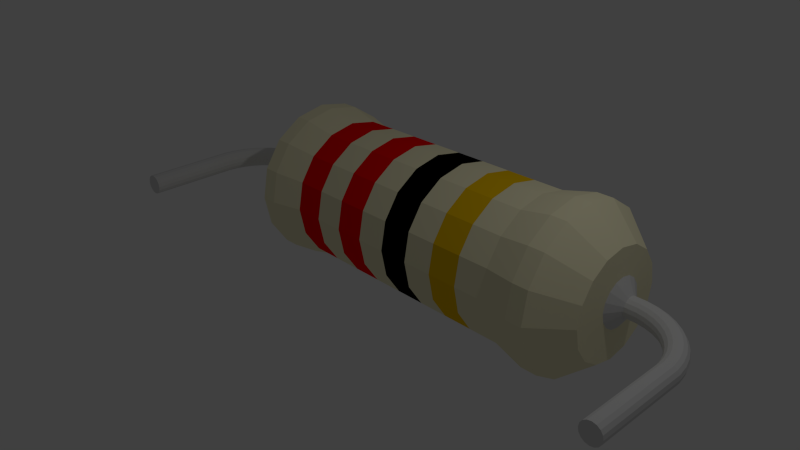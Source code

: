 # Source: 22R_5W_15x5_5mm.blend  (saved by Blender 2.73.0; exported with 4.5.12 LTS)
import bpy
from mathutils import Matrix  # noqa: F401  (used for matrix-valued properties, if any)

bpy.ops.wm.read_factory_settings(use_empty=True)
scene = bpy.context.scene
scene.name = 'Scene'

# ---- collections
col_collection_1 = bpy.data.collections.new('Collection 1'); scene.collection.children.link(col_collection_1)

# ---- materials (node trees are filled in below, after node groups)
mat_shape_006 = bpy.data.materials.new('Shape.006')
mat_shape_006.alpha_threshold = 0.0
mat_shape_006.use_transparent_shadow = False
mat_shape_006.diffuse_color = (0.7, 0.7, 0.7, 1.0)
mat_shape_006.roughness = 0.5
mat_shape_005 = bpy.data.materials.new('Shape.005')
mat_shape_005.alpha_threshold = 0.0
mat_shape_005.use_transparent_shadow = False
mat_shape_005.diffuse_color = (1.0, 0.0, 0.0, 1.0)
mat_shape_005.roughness = 0.5
mat_shape_004 = bpy.data.materials.new('Shape.004')
mat_shape_004.alpha_threshold = 0.0
mat_shape_004.use_transparent_shadow = False
mat_shape_004.diffuse_color = (0.0, 0.0, 0.0, 1.0)
mat_shape_004.roughness = 0.5
mat_shape_003 = bpy.data.materials.new('Shape.003')
mat_shape_003.alpha_threshold = 0.0
mat_shape_003.use_transparent_shadow = False
mat_shape_003.diffuse_color = (0.9333, 0.5667, 0.0, 1.0)
mat_shape_003.roughness = 0.5
mat_shape_002 = bpy.data.materials.new('Shape.002')
mat_shape_002.alpha_threshold = 0.0
mat_shape_002.use_transparent_shadow = False
mat_shape_002.diffuse_color = (1.0, 0.0, 0.0, 1.0)
mat_shape_002.roughness = 0.5
mat_shape_001 = bpy.data.materials.new('Shape.001')
mat_shape_001.alpha_threshold = 0.0
mat_shape_001.use_transparent_shadow = False
mat_shape_001.diffuse_color = (0.9201, 0.8667, 0.5867, 1.0)
mat_shape_001.roughness = 0.5
mat_shape = bpy.data.materials.new('Shape')
mat_shape.alpha_threshold = 0.0
mat_shape.use_transparent_shadow = False
mat_shape.diffuse_color = (0.7, 0.7, 0.7, 1.0)
mat_shape.roughness = 0.5

# ---- material node trees

# ---- world
world_world = bpy.data.worlds.new('World'); scene.world = world_world
world_world.color = (0.05088, 0.05088, 0.05088)
world_world.use_sun_shadow = False
world_world.sun_shadow_jitter_overblur = 0.0
world_world.cycles.sampling_method = 'MANUAL'
world_world.cycles.sample_map_resolution = 256

# ---- cameras
cam_camera = bpy.data.cameras.new('Camera')
cam_camera.clip_end = 100.0
cam_camera.lens = 35.0
cam_camera.sensor_width = 32.0
cam_camera.sensor_height = 18.0
cam_camera.ortho_scale = 7.314
cam_camera.dof.focus_distance = 0.0
cam_camera.dof.aperture_fstop = 128.0

# ---- lights
light_lamp = bpy.data.lights.new('Lamp', 'POINT')
light_lamp.transmission_factor = 0.0
light_lamp.cutoff_distance = 30.0
light_lamp.energy = 100.0
light_lamp.shadow_buffer_clip_start = 1.001
light_lamp.shadow_soft_size = 0.1
light_lamp.shadow_maximum_resolution = 0.006
light_lamp.use_absolute_resolution = True
light_lamp.cycles.use_multiple_importance_sampling = False

# ---- meshes
me_shapeindexedfaceset = bpy.data.meshes.new('ShapeIndexedFaceSet')
me_shapeindexedfaceset.from_pydata([(0.0, 0.0, 0.0), (-3.868, 1.017e-16, 0.3873), (-3.879, -0.05472, 0.389), (-3.909, -0.1011, 0.3938), (-3.955, -0.1321, 0.4011), (-4.009, -0.143, 0.4096), (-4.063, -0.1321, 0.4182), (-4.109, -0.1011, 0.4254), (-4.14, -0.05472, 0.4303), (-4.15, 8.422e-17, 0.432), (-4.14, 0.05472, 0.4303), (-4.109, 0.1011, 0.4254), (-4.063, 0.1321, 0.4182), (-4.009, 0.143, 0.4096), (-3.955, 0.1321, 0.4011), (-3.909, 0.1011, 0.3938), (-3.879, 0.05472, 0.389), (-3.866, 8.422e-17, -0.8983), (-3.877, -0.05472, -0.8983), (-3.908, -0.1011, -0.8983), (-3.954, -0.1321, -0.8983), (-4.009, -0.143, -0.8983), (-4.064, -0.1321, -0.8983), (-4.11, -0.1011, -0.8983), (-4.141, -0.05472, -0.8983), (-4.152, 6.671e-17, -0.8983), (-4.141, 0.05472, -0.8983), (-4.11, 0.1011, -0.8983), (-4.064, 0.1321, -0.8983), (-4.009, 0.143, -0.8983), (-3.954, 0.1321, -0.8983), (-3.908, 0.1011, -0.8983), (-3.877, 0.05472, -0.8983), (-3.861, -0.05472, 0.51), (-3.851, 1.827e-16, 0.5067), (-3.861, 0.05472, 0.51), (-3.891, 0.1011, 0.5196), (-3.935, 0.1321, 0.5339), (-3.987, 0.143, 0.5509), (-4.039, 0.1321, 0.5678), (-4.083, 0.1011, 0.5821), (-4.112, 0.05472, 0.5917), (-4.123, 1.652e-16, 0.595), (-4.112, -0.05472, 0.5917), (-4.083, -0.1011, 0.5821), (-4.039, -0.1321, 0.5678), (-3.987, -0.143, 0.5509), (-3.935, -0.1321, 0.5339), (-3.891, -0.1011, 0.5196), (-3.825, -0.05472, 0.6269), (-3.815, 1.746e-16, 0.6219), (-3.825, 0.05472, 0.6269), (-3.852, 0.1011, 0.6409), (-3.894, 0.1321, 0.662), (-3.942, 0.143, 0.6868), (-3.991, 0.1321, 0.7117), (-4.033, 0.1011, 0.7327), (-4.06, 0.05472, 0.7468), (-4.07, 1.571e-16, 0.7518), (-4.06, -0.05472, 0.7468), (-4.033, -0.1011, 0.7327), (-3.991, -0.1321, 0.7117), (-3.942, -0.143, 0.6868), (-3.894, -0.1321, 0.662), (-3.852, -0.1011, 0.6409), (-3.771, -0.05472, 0.7366), (-3.762, 2.233e-16, 0.7302), (-3.771, 0.05472, 0.7366), (-3.796, 0.1011, 0.7548), (-3.833, 0.1321, 0.7821), (-3.878, 0.143, 0.8142), (-3.922, 0.1321, 0.8464), (-3.959, 0.1011, 0.8737), (-3.984, 0.05472, 0.8919), (-3.993, 2.057e-16, 0.8983), (-3.984, -0.05472, 0.8919), (-3.959, -0.1011, 0.8737), (-3.922, -0.1321, 0.8464), (-3.878, -0.143, 0.8142), (-3.833, -0.1321, 0.7821), (-3.796, -0.1011, 0.7548), (-3.7, -0.05472, 0.8365), (-3.692, 3.043e-16, 0.8288), (-3.7, 0.05472, 0.8365), (-3.722, 0.1011, 0.8584), (-3.755, 0.1321, 0.8912), (-3.794, 0.143, 0.9299), (-3.832, 0.1321, 0.9686), (-3.865, 0.1011, 1.001), (-3.887, 0.05472, 1.023), (-3.895, 2.868e-16, 1.031), (-3.887, -0.05472, 1.023), (-3.865, -0.1011, 1.001), (-3.832, -0.1321, 0.9686), (-3.794, -0.143, 0.9299), (-3.755, -0.1321, 0.8912), (-3.722, -0.1011, 0.8584), (-3.615, -0.05472, 0.9242), (-3.608, 4.015e-16, 0.9153), (-3.615, 0.05472, 0.9242), (-3.633, 0.1011, 0.9492), (-3.66, 0.1321, 0.9868), (-3.692, 0.143, 1.031), (-3.725, 0.1321, 1.075), (-3.752, 0.1011, 1.113), (-3.77, 0.05472, 1.138), (-3.776, 3.84e-16, 1.147), (-3.77, -0.05472, 1.138), (-3.752, -0.1011, 1.113), (-3.725, -0.1321, 1.075), (-3.692, -0.143, 1.031), (-3.66, -0.1321, 0.9868), (-3.633, -0.1011, 0.9492), (-3.517, -0.05472, 0.9974), (-3.512, 2.233e-16, 0.9877), (-3.517, 0.05472, 0.9974), (-3.531, 0.1011, 1.025), (-3.552, 0.1321, 1.066), (-3.577, 0.143, 1.115), (-3.602, 0.1321, 1.164), (-3.623, 0.1011, 1.205), (-3.637, 0.05472, 1.233), (-3.642, 2.057e-16, 1.242), (-3.637, -0.05472, 1.233), (-3.623, -0.1011, 1.205), (-3.602, -0.1321, 1.164), (-3.577, -0.143, 1.115), (-3.552, -0.1321, 1.066), (-3.531, -0.1011, 1.025), (-3.409, -0.05472, 1.054), (-3.405, 3.367e-16, 1.044), (-3.409, 0.05472, 1.054), (-3.418, 0.1011, 1.084), (-3.432, 0.1321, 1.128), (-3.449, 0.143, 1.18), (-3.466, 0.1321, 1.232), (-3.481, 0.1011, 1.276), (-3.49, 0.05472, 1.306), (-3.494, 3.192e-16, 1.316), (-3.49, -0.05472, 1.306), (-3.481, -0.1011, 1.276), (-3.466, -0.1321, 1.232), (-3.449, -0.143, 1.18), (-3.432, -0.1321, 1.128), (-3.418, -0.1011, 1.084), (-3.293, -0.05472, 1.094), (-3.291, 7.418e-16, 1.083), (-3.293, 0.05472, 1.094), (-3.298, 0.1011, 1.124), (-3.305, 0.1321, 1.17), (-3.313, 0.143, 1.224), (-3.322, 0.1321, 1.278), (-3.329, 0.1011, 1.324), (-3.334, 0.05472, 1.355), (-3.336, 7.243e-16, 1.365), (-3.334, -0.05472, 1.355), (-3.329, -0.1011, 1.324), (-3.322, -0.1321, 1.278), (-3.313, -0.143, 1.224), (-3.305, -0.1321, 1.17), (-3.298, -0.1011, 1.124), (-3.172, -0.05472, 1.114), (-3.172, 4.663e-16, 1.104), (-3.172, 0.05472, 1.114), (-3.172, 0.1011, 1.145), (-3.172, 0.1321, 1.192), (-3.172, 0.143, 1.247), (-3.172, 0.1321, 1.301), (-3.172, 0.1011, 1.348), (-3.172, 0.05472, 1.379), (-3.172, 4.488e-16, 1.39), (-3.172, -0.05472, 1.379), (-3.172, -0.1011, 1.348), (-3.172, -0.1321, 1.301), (-3.172, -0.143, 1.247), (-3.172, -0.1321, 1.192), (-3.172, -0.1011, 1.145), (-3.016, -0.05472, 1.114), (-3.016, -1.348e-15, 1.104), (-3.016, 0.05472, 1.114), (-3.016, 0.1011, 1.145), (-3.016, 0.1321, 1.192), (-3.016, 0.143, 1.247), (-3.016, 0.1321, 1.301), (-3.016, 0.1011, 1.348), (-3.016, 0.05472, 1.379), (-3.016, -1.365e-15, 1.39), (-3.016, -0.05472, 1.379), (-3.016, -0.1011, 1.348), (-3.016, -0.1321, 1.301), (-3.016, -0.143, 1.247), (-3.016, -0.1321, 1.192), (-3.016, -0.1011, 1.145), (-2.874, -0.1368, 0.9163), (-2.874, -1.367e-15, 0.8891), (-2.874, 0.1368, 0.9163), (-2.874, 0.2528, 0.9938), (-2.874, 0.3303, 1.11), (-2.874, 0.3575, 1.247), (-2.874, 0.3303, 1.383), (-2.874, 0.2528, 1.499), (-2.874, 0.1368, 1.577), (-2.874, -1.41e-15, 1.604), (-2.874, -0.1368, 1.577), (-2.874, -0.2528, 1.499), (-2.874, -0.3303, 1.383), (-2.874, -0.3575, 1.247), (-2.874, -0.3303, 1.11), (-2.874, -0.2528, 0.9938), (-3.005, -0.05472, 1.114), (-3.005, -1.348e-15, 1.104), (-3.005, 0.05472, 1.114), (-3.005, 0.1011, 1.145), (-3.005, 0.1321, 1.192), (-3.005, 0.143, 1.247), (-3.005, 0.1321, 1.301), (-3.005, 0.1011, 1.348), (-3.005, 0.05472, 1.379), (-3.005, -1.365e-15, 1.39), (-3.005, -0.05472, 1.379), (-3.005, -0.1011, 1.348), (-3.005, -0.1321, 1.301), (-3.005, -0.143, 1.247), (-3.005, -0.1321, 1.192), (-3.005, -0.1011, 1.145), (-3.101, -0.05472, 1.114), (-3.101, -1.348e-15, 1.104), (-3.101, 0.05472, 1.114), (-3.101, 0.1011, 1.145), (-3.101, 0.1321, 1.192), (-3.101, 0.143, 1.247), (-3.101, 0.1321, 1.301), (-3.101, 0.1011, 1.348), (-3.101, 0.05472, 1.379), (-3.101, -1.365e-15, 1.39), (-3.101, -0.05472, 1.379), (-3.101, -0.1011, 1.348), (-3.101, -0.1321, 1.301), (-3.101, -0.143, 1.247), (-3.101, -0.1321, 1.192), (-3.101, -0.1011, 1.145)], [], [(1, 2, 18, 17), (1, 16, 35, 34), (1, 17, 32, 16), (1, 34, 33, 2), (2, 3, 19, 18), (2, 33, 48, 3), (3, 4, 20, 19), (3, 48, 47, 4), (4, 5, 21, 20), (4, 47, 46, 5), (5, 6, 22, 21), (5, 46, 45, 6), (6, 7, 23, 22), (6, 45, 44, 7), (7, 8, 24, 23), (7, 44, 43, 8), (8, 9, 25, 24), (8, 43, 42, 9), (9, 10, 26, 25), (9, 42, 41, 10), (10, 11, 27, 26), (10, 41, 40, 11), (11, 12, 28, 27), (11, 40, 39, 12), (12, 13, 29, 28), (12, 39, 38, 13), (13, 14, 30, 29), (13, 38, 37, 14), (14, 15, 31, 30), (14, 37, 36, 15), (15, 16, 32, 31), (15, 36, 35, 16), (17, 18, 19), (17, 19, 20), (17, 20, 21), (17, 21, 22), (17, 22, 23), (17, 23, 24), (17, 24, 25), (17, 25, 26), (17, 26, 27), (17, 27, 28), (17, 28, 29), (17, 29, 30), (17, 30, 31), (17, 31, 32), (33, 34, 50, 49), (33, 49, 64, 48), (34, 35, 51, 50), (35, 36, 52, 51), (36, 37, 53, 52), (37, 38, 54, 53), (38, 39, 55, 54), (39, 40, 56, 55), (40, 41, 57, 56), (41, 42, 58, 57), (42, 43, 59, 58), (43, 44, 60, 59), (44, 45, 61, 60), (45, 46, 62, 61), (46, 47, 63, 62), (47, 48, 64, 63), (49, 50, 66, 65), (49, 65, 80, 64), (50, 51, 67, 66), (51, 52, 68, 67), (52, 53, 69, 68), (53, 54, 70, 69), (54, 55, 71, 70), (55, 56, 72, 71), (56, 57, 73, 72), (57, 58, 74, 73), (58, 59, 75, 74), (59, 60, 76, 75), (60, 61, 77, 76), (61, 62, 78, 77), (62, 63, 79, 78), (63, 64, 80, 79), (65, 66, 82, 81), (65, 81, 96, 80), (66, 67, 83, 82), (67, 68, 84, 83), (68, 69, 85, 84), (69, 70, 86, 85), (70, 71, 87, 86), (71, 72, 88, 87), (72, 73, 89, 88), (73, 74, 90, 89), (74, 75, 91, 90), (75, 76, 92, 91), (76, 77, 93, 92), (77, 78, 94, 93), (78, 79, 95, 94), (79, 80, 96, 95), (81, 82, 98, 97), (81, 97, 112, 96), (82, 83, 99, 98), (83, 84, 100, 99), (84, 85, 101, 100), (85, 86, 102, 101), (86, 87, 103, 102), (87, 88, 104, 103), (88, 89, 105, 104), (89, 90, 106, 105), (90, 91, 107, 106), (91, 92, 108, 107), (92, 93, 109, 108), (93, 94, 110, 109), (94, 95, 111, 110), (95, 96, 112, 111), (97, 98, 114, 113), (97, 113, 128, 112), (98, 99, 115, 114), (99, 100, 116, 115), (100, 101, 117, 116), (101, 102, 118, 117), (102, 103, 119, 118), (103, 104, 120, 119), (104, 105, 121, 120), (105, 106, 122, 121), (106, 107, 123, 122), (107, 108, 124, 123), (108, 109, 125, 124), (109, 110, 126, 125), (110, 111, 127, 126), (111, 112, 128, 127), (113, 114, 130, 129), (113, 129, 144, 128), (114, 115, 131, 130), (115, 116, 132, 131), (116, 117, 133, 132), (117, 118, 134, 133), (118, 119, 135, 134), (119, 120, 136, 135), (120, 121, 137, 136), (121, 122, 138, 137), (122, 123, 139, 138), (123, 124, 140, 139), (124, 125, 141, 140), (125, 126, 142, 141), (126, 127, 143, 142), (127, 128, 144, 143), (129, 130, 146, 145), (129, 145, 160, 144), (130, 131, 147, 146), (131, 132, 148, 147), (132, 133, 149, 148), (133, 134, 150, 149), (134, 135, 151, 150), (135, 136, 152, 151), (136, 137, 153, 152), (137, 138, 154, 153), (138, 139, 155, 154), (139, 140, 156, 155), (140, 141, 157, 156), (141, 142, 158, 157), (142, 143, 159, 158), (143, 144, 160, 159), (145, 146, 162, 161), (145, 161, 176, 160), (146, 147, 163, 162), (147, 148, 164, 163), (148, 149, 165, 164), (149, 150, 166, 165), (150, 151, 167, 166), (151, 152, 168, 167), (152, 153, 169, 168), (153, 154, 170, 169), (154, 155, 171, 170), (155, 156, 172, 171), (156, 157, 173, 172), (157, 158, 174, 173), (158, 159, 175, 174), (159, 160, 176, 175), (161, 162, 226, 225), (161, 225, 240, 176), (162, 163, 227, 226), (163, 164, 228, 227), (164, 165, 229, 228), (165, 166, 230, 229), (166, 167, 231, 230), (167, 168, 232, 231), (168, 169, 233, 232), (169, 170, 234, 233), (170, 171, 235, 234), (171, 172, 236, 235), (172, 173, 237, 236), (173, 174, 238, 237), (174, 175, 239, 238), (175, 176, 240, 239), (177, 178, 194, 193), (177, 192, 224, 209), (177, 193, 208, 192), (177, 209, 210, 178), (178, 179, 195, 194), (178, 210, 211, 179), (179, 180, 196, 195), (179, 211, 212, 180), (180, 181, 197, 196), (180, 212, 213, 181), (181, 182, 198, 197), (181, 213, 214, 182), (182, 183, 199, 198), (182, 214, 215, 183), (183, 184, 200, 199), (183, 215, 216, 184), (184, 185, 201, 200), (184, 216, 217, 185), (185, 186, 202, 201), (185, 217, 218, 186), (186, 187, 203, 202), (186, 218, 219, 187), (187, 188, 204, 203), (187, 219, 220, 188), (188, 189, 205, 204), (188, 220, 221, 189), (189, 190, 206, 205), (189, 221, 222, 190), (190, 191, 207, 206), (190, 222, 223, 191), (191, 192, 208, 207), (191, 223, 224, 192), (193, 194, 195), (193, 195, 196), (193, 196, 197), (193, 197, 198), (193, 198, 199), (193, 199, 200), (193, 200, 201), (193, 201, 202), (193, 202, 203), (193, 203, 204), (193, 204, 205), (193, 205, 206), (193, 206, 207), (193, 207, 208), (209, 224, 240, 225), (209, 225, 226, 210), (210, 226, 227, 211), (211, 227, 228, 212), (212, 228, 229, 213), (213, 229, 230, 214), (214, 230, 231, 215), (215, 231, 232, 216), (216, 232, 233, 217), (217, 233, 234, 218), (218, 234, 235, 219), (219, 235, 236, 220), (220, 236, 237, 221), (221, 237, 238, 222), (222, 238, 239, 223), (223, 239, 240, 224)])
me_shapeindexedfaceset.materials.append(mat_shape_006)
me_shapeindexedfaceset.use_remesh_preserve_volume = False
me_shapeindexedfaceset.use_remesh_preserve_attributes = False
me_shapeindexedfaceset.use_mirror_vertex_groups = False
me_shapeindexedfaceset.update()
me_shapeindexedfaceset_006 = bpy.data.meshes.new('ShapeIndexedFaceSet.006')
me_shapeindexedfaceset_006.from_pydata([(0.0, 0.0, 0.0), (0.4326, 1.038, 1.169), (0.8652, 1.038, 1.169), (0.4326, 0.9592, 1.567), (0.8652, 0.9592, 1.567), (0.4326, 0.7341, 1.904), (0.8652, 0.7341, 1.904), (0.4326, 0.3973, 2.129), (0.8652, 0.3973, 2.129), (0.4326, 6.394e-17, 2.208), (0.8652, 6.271e-17, 2.208), (0.4326, -0.3973, 2.129), (0.8652, -0.3973, 2.129), (0.4326, -0.7341, 1.904), (0.8652, -0.7341, 1.904), (0.4326, -0.9592, 1.567), (0.8652, -0.9592, 1.567), (0.4326, -1.038, 1.169), (0.8652, -1.038, 1.169), (0.4326, -0.9592, 0.7721), (0.8652, -0.9592, 0.7721), (0.4326, -0.7341, 0.4353), (0.8652, -0.7341, 0.4353), (0.4326, -0.3973, 0.2102), (0.8652, -0.3973, 0.2102), (0.4326, -1.904e-16, 0.1312), (0.8652, -1.916e-16, 0.1312), (0.4326, 0.3973, 0.2102), (0.8652, 0.3973, 0.2102), (0.4326, 0.7341, 0.4353), (0.8652, 0.7341, 0.4353), (0.4326, 0.9592, 0.7721), (0.8652, 0.9592, 0.7721)], [], [(1, 2, 32, 31), (1, 3, 4, 2), (3, 5, 6, 4), (5, 7, 8, 6), (7, 9, 10, 8), (9, 11, 12, 10), (11, 13, 14, 12), (13, 15, 16, 14), (15, 17, 18, 16), (17, 19, 20, 18), (19, 21, 22, 20), (21, 23, 24, 22), (23, 25, 26, 24), (25, 27, 28, 26), (27, 29, 30, 28), (29, 31, 32, 30)])
me_shapeindexedfaceset_006.materials.append(mat_shape_005)
me_shapeindexedfaceset_006.use_remesh_preserve_volume = False
me_shapeindexedfaceset_006.use_remesh_preserve_attributes = False
me_shapeindexedfaceset_006.use_mirror_vertex_groups = False
me_shapeindexedfaceset_006.update()
me_shapeindexedfaceset_005 = bpy.data.meshes.new('ShapeIndexedFaceSet.005')
me_shapeindexedfaceset_005.from_pydata([(0.0, 0.0, 0.0), (-0.4326, 1.038, 1.169), (-3.886e-17, 1.038, 1.169), (-0.4326, 0.9592, 1.567), (-3.886e-17, 0.9592, 1.567), (-0.4326, 0.7341, 1.904), (-3.886e-17, 0.7341, 1.904), (-0.4326, 0.3973, 2.129), (-3.886e-17, 0.3973, 2.129), (-0.4326, 6.639e-17, 2.208), (-3.886e-17, 6.516e-17, 2.208), (-0.4326, -0.3973, 2.129), (-3.886e-17, -0.3973, 2.129), (-0.4326, -0.7341, 1.904), (-3.886e-17, -0.7341, 1.904), (-0.4326, -0.9592, 1.567), (-3.886e-17, -0.9592, 1.567), (-0.4326, -1.038, 1.169), (-3.886e-17, -1.038, 1.169), (-0.4326, -0.9592, 0.7721), (-3.886e-17, -0.9592, 0.7721), (-0.4326, -0.7341, 0.4353), (-3.886e-17, -0.7341, 0.4353), (-0.4326, -0.3973, 0.2102), (-3.886e-17, -0.3973, 0.2102), (-0.4326, -1.879e-16, 0.1312), (-3.886e-17, -1.891e-16, 0.1312), (-0.4326, 0.3973, 0.2102), (-3.886e-17, 0.3973, 0.2102), (-0.4326, 0.7341, 0.4353), (-3.886e-17, 0.7341, 0.4353), (-0.4326, 0.9592, 0.7721), (-3.886e-17, 0.9592, 0.7721)], [], [(1, 2, 32, 31), (1, 3, 4, 2), (3, 5, 6, 4), (5, 7, 8, 6), (7, 9, 10, 8), (9, 11, 12, 10), (11, 13, 14, 12), (13, 15, 16, 14), (15, 17, 18, 16), (17, 19, 20, 18), (19, 21, 22, 20), (21, 23, 24, 22), (23, 25, 26, 24), (25, 27, 28, 26), (27, 29, 30, 28), (29, 31, 32, 30)])
me_shapeindexedfaceset_005.materials.append(mat_shape_004)
me_shapeindexedfaceset_005.use_remesh_preserve_volume = False
me_shapeindexedfaceset_005.use_remesh_preserve_attributes = False
me_shapeindexedfaceset_005.use_mirror_vertex_groups = False
me_shapeindexedfaceset_005.update()
me_shapeindexedfaceset_004 = bpy.data.meshes.new('ShapeIndexedFaceSet.004')
me_shapeindexedfaceset_004.from_pydata([(0.0, 0.0, 0.0), (-1.298, 1.038, 1.169), (-0.8652, 1.038, 1.169), (-1.298, 0.9592, 1.567), (-0.8652, 0.9592, 1.567), (-1.298, 0.7341, 1.904), (-0.8652, 0.7341, 1.904), (-1.298, 0.3973, 2.129), (-0.8652, 0.3973, 2.129), (-1.298, 6.884e-17, 2.208), (-0.8652, 6.761e-17, 2.208), (-1.298, -0.3973, 2.129), (-0.8652, -0.3973, 2.129), (-1.298, -0.7341, 1.904), (-0.8652, -0.7341, 1.904), (-1.298, -0.9592, 1.567), (-0.8652, -0.9592, 1.567), (-1.298, -1.038, 1.169), (-0.8652, -1.038, 1.169), (-1.298, -0.9592, 0.7721), (-0.8652, -0.9592, 0.7721), (-1.298, -0.7341, 0.4353), (-0.8652, -0.7341, 0.4353), (-1.298, -0.3973, 0.2102), (-0.8652, -0.3973, 0.2102), (-1.298, -1.854e-16, 0.1312), (-0.8652, -1.867e-16, 0.1312), (-1.298, 0.3973, 0.2102), (-0.8652, 0.3973, 0.2102), (-1.298, 0.7341, 0.4353), (-0.8652, 0.7341, 0.4353), (-1.298, 0.9592, 0.7721), (-0.8652, 0.9592, 0.7721)], [], [(1, 2, 32, 31), (1, 3, 4, 2), (3, 5, 6, 4), (5, 7, 8, 6), (7, 9, 10, 8), (9, 11, 12, 10), (11, 13, 14, 12), (13, 15, 16, 14), (15, 17, 18, 16), (17, 19, 20, 18), (19, 21, 22, 20), (21, 23, 24, 22), (23, 25, 26, 24), (25, 27, 28, 26), (27, 29, 30, 28), (29, 31, 32, 30)])
me_shapeindexedfaceset_004.materials.append(mat_shape_003)
me_shapeindexedfaceset_004.use_remesh_preserve_volume = False
me_shapeindexedfaceset_004.use_remesh_preserve_attributes = False
me_shapeindexedfaceset_004.use_mirror_vertex_groups = False
me_shapeindexedfaceset_004.update()
me_shapeindexedfaceset_003 = bpy.data.meshes.new('ShapeIndexedFaceSet.003')
me_shapeindexedfaceset_003.from_pydata([(0.0, 0.0, 0.0), (1.73, 1.038, 1.169), (1.73, 0.9592, 1.567), (1.73, 0.7341, 1.904), (1.73, 0.3973, 2.129), (1.73, 6.026e-17, 2.208), (1.73, -0.3973, 2.129), (1.73, -0.7341, 1.904), (1.73, -0.9592, 1.567), (1.73, -1.038, 1.169), (1.73, -0.9592, 0.7721), (1.73, -0.7341, 0.4353), (1.73, -0.3973, 0.2102), (1.73, -1.94e-16, 0.1312), (1.73, 0.3973, 0.2102), (1.73, 0.7341, 0.4353), (1.73, 0.9592, 0.7721), (1.298, 1.038, 1.169), (1.298, 0.9592, 1.567), (1.298, 0.7341, 1.904), (1.298, 0.3973, 2.129), (1.298, 6.149e-17, 2.208), (1.298, -0.3973, 2.129), (1.298, -0.7341, 1.904), (1.298, -0.9592, 1.567), (1.298, -1.038, 1.169), (1.298, -0.9592, 0.7721), (1.298, -0.7341, 0.4353), (1.298, -0.3973, 0.2102), (1.298, -1.928e-16, 0.1312), (1.298, 0.3973, 0.2102), (1.298, 0.7341, 0.4353), (1.298, 0.9592, 0.7721)], [], [(1, 16, 32, 17), (1, 17, 18, 2), (2, 18, 19, 3), (3, 19, 20, 4), (4, 20, 21, 5), (5, 21, 22, 6), (6, 22, 23, 7), (7, 23, 24, 8), (8, 24, 25, 9), (9, 25, 26, 10), (10, 26, 27, 11), (11, 27, 28, 12), (12, 28, 29, 13), (13, 29, 30, 14), (14, 30, 31, 15), (15, 31, 32, 16)])
me_shapeindexedfaceset_003.materials.append(mat_shape_002)
me_shapeindexedfaceset_003.use_remesh_preserve_volume = False
me_shapeindexedfaceset_003.use_remesh_preserve_attributes = False
me_shapeindexedfaceset_003.use_mirror_vertex_groups = False
me_shapeindexedfaceset_003.update()
me_shapeindexedfaceset_002 = bpy.data.meshes.new('ShapeIndexedFaceSet.002')
me_shapeindexedfaceset_002.from_pydata([(0.0, 0.0, 0.0), (-2.423, 1.154, 1.169), (-2.423, 1.066, 1.611), (-2.423, 0.8157, 1.985), (-2.423, 0.4415, 2.235), (-2.423, 1.152e-16, 2.323), (-2.423, -0.4415, 2.235), (-2.423, -0.8157, 1.985), (-2.423, -1.066, 1.611), (-2.423, -1.154, 1.169), (-2.423, -1.066, 0.728), (-2.423, -0.8157, 0.3537), (-2.423, -0.4415, 0.1037), (-2.423, -1.673e-16, 0.01585), (-2.423, 0.4415, 0.1037), (-2.423, 0.8157, 0.3537), (-2.423, 1.066, 0.728), (2.423, 1.154, 1.169), (2.423, 1.066, 1.611), (2.423, 0.8157, 1.985), (2.423, 0.4415, 2.235), (2.423, 6.077e-17, 2.323), (2.423, -0.4415, 2.235), (2.423, -0.8157, 1.985), (2.423, -1.066, 1.611), (2.423, -1.154, 1.169), (2.423, -1.066, 0.728), (2.423, -0.8157, 0.3537), (2.423, -0.4415, 0.1037), (2.423, -2.218e-16, 0.01585), (2.423, 0.4415, 0.1037), (2.423, 0.8157, 0.3537), (2.423, 1.066, 0.728), (-2.884, 0.6928, 1.456), (-2.884, 0.7498, 1.169), (-2.884, 0.6928, 0.8825), (-2.884, 0.5302, 0.6392), (-2.884, 0.287, 0.4767), (-2.884, -9.392e-17, 0.4196), (-2.884, -0.287, 0.4767), (-2.884, -0.5302, 0.6392), (-2.884, -0.6928, 0.8825), (-2.884, -0.7498, 1.169), (-2.884, -0.6928, 1.456), (-2.884, -0.5302, 1.7), (-2.884, -0.287, 1.862), (-2.884, 1.945e-16, 1.919), (-2.884, 0.287, 1.862), (-2.884, 0.5302, 1.7), (2.884, 0.7498, 1.169), (2.884, 0.6928, 1.456), (2.884, 0.5302, 1.7), (2.884, 0.287, 1.862), (2.884, 2.309e-16, 1.919), (2.884, -0.287, 1.862), (2.884, -0.5302, 1.7), (2.884, -0.6928, 1.456), (2.884, -0.7498, 1.169), (2.884, -0.6928, 0.8825), (2.884, -0.5302, 0.6392), (2.884, -0.287, 0.4767), (2.884, -6.917e-17, 0.4196), (2.884, 0.287, 0.4767), (2.884, 0.5302, 0.6392), (2.884, 0.6928, 0.8825), (-2.192, 1.154, 1.169), (-1.73, 1.038, 1.169), (1.73, 1.038, 1.169), (2.192, 1.154, 1.169), (-2.192, 1.066, 1.611), (-1.73, 0.9592, 1.567), (1.73, 0.9592, 1.567), (2.192, 1.066, 1.611), (-2.192, 0.8157, 1.985), (-1.73, 0.7341, 1.904), (1.73, 0.7341, 1.904), (2.192, 0.8157, 1.985), (-2.192, 0.4415, 2.235), (-1.73, 0.3973, 2.129), (1.73, 0.3973, 2.129), (2.192, 0.4415, 2.235), (-2.192, 1.043e-16, 2.323), (-1.73, 7.006e-17, 2.208), (1.73, 6.026e-17, 2.208), (2.192, 7.167e-17, 2.323), (-2.192, -0.4415, 2.235), (-1.73, -0.3973, 2.129), (1.73, -0.3973, 2.129), (2.192, -0.4415, 2.235), (-2.192, -0.8157, 1.985), (-1.73, -0.7341, 1.904), (1.73, -0.7341, 1.904), (2.192, -0.8157, 1.985), (-2.192, -1.066, 1.611), (-1.73, -0.9592, 1.567), (1.73, -0.9592, 1.567), (2.192, -1.066, 1.611), (-2.192, -1.154, 1.169), (-1.73, -1.038, 1.169), (1.73, -1.038, 1.169), (2.192, -1.154, 1.169), (-2.192, -1.066, 0.728), (-1.73, -0.9592, 0.7721), (1.73, -0.9592, 0.7721), (2.192, -1.066, 0.728), (-2.192, -0.8157, 0.3537), (-1.73, -0.7341, 0.4353), (1.73, -0.7341, 0.4353), (2.192, -0.8157, 0.3537), (-2.192, -0.4415, 0.1037), (-1.73, -0.3973, 0.2102), (1.73, -0.3973, 0.2102), (2.192, -0.4415, 0.1037), (-2.192, -1.782e-16, 0.01585), (-1.73, -1.842e-16, 0.1312), (1.73, -1.94e-16, 0.1312), (2.192, -2.109e-16, 0.01585), (-2.192, 0.4415, 0.1037), (-1.73, 0.3973, 0.2102), (1.73, 0.3973, 0.2102), (2.192, 0.4415, 0.1037), (-2.192, 0.8157, 0.3537), (-1.73, 0.7341, 0.4353), (1.73, 0.7341, 0.4353), (2.192, 0.8157, 0.3537), (-2.192, 1.066, 0.728), (-1.73, 0.9592, 0.7721), (1.73, 0.9592, 0.7721), (2.192, 1.066, 0.728), (-1.298, 1.038, 1.169), (-0.8652, 1.038, 1.169), (-0.4326, 1.038, 1.169), (-3.886e-17, 1.038, 1.169), (0.4326, 1.038, 1.169), (0.8652, 1.038, 1.169), (1.298, 1.038, 1.169), (-1.298, 0.9592, 1.567), (-0.8652, 0.9592, 1.567), (-0.4326, 0.9592, 1.567), (-3.886e-17, 0.9592, 1.567), (0.4326, 0.9592, 1.567), (0.8652, 0.9592, 1.567), (1.298, 0.9592, 1.567), (-1.298, 0.7341, 1.904), (-0.8652, 0.7341, 1.904), (-0.4326, 0.7341, 1.904), (-3.886e-17, 0.7341, 1.904), (0.4326, 0.7341, 1.904), (0.8652, 0.7341, 1.904), (1.298, 0.7341, 1.904), (-1.298, 0.3973, 2.129), (-0.8652, 0.3973, 2.129), (-0.4326, 0.3973, 2.129), (-3.886e-17, 0.3973, 2.129), (0.4326, 0.3973, 2.129), (0.8652, 0.3973, 2.129), (1.298, 0.3973, 2.129), (-1.298, 6.884e-17, 2.208), (-0.8652, 6.761e-17, 2.208), (-0.4326, 6.639e-17, 2.208), (-3.886e-17, 6.516e-17, 2.208), (0.4326, 6.394e-17, 2.208), (0.8652, 6.271e-17, 2.208), (1.298, 6.149e-17, 2.208), (-1.298, -0.3973, 2.129), (-0.8652, -0.3973, 2.129), (-0.4326, -0.3973, 2.129), (-3.886e-17, -0.3973, 2.129), (0.4326, -0.3973, 2.129), (0.8652, -0.3973, 2.129), (1.298, -0.3973, 2.129), (-1.298, -0.7341, 1.904), (-0.8652, -0.7341, 1.904), (-0.4326, -0.7341, 1.904), (-3.886e-17, -0.7341, 1.904), (0.4326, -0.7341, 1.904), (0.8652, -0.7341, 1.904), (1.298, -0.7341, 1.904), (-1.298, -0.9592, 1.567), (-0.8652, -0.9592, 1.567), (-0.4326, -0.9592, 1.567), (-3.886e-17, -0.9592, 1.567), (0.4326, -0.9592, 1.567), (0.8652, -0.9592, 1.567), (1.298, -0.9592, 1.567), (-1.298, -1.038, 1.169), (-0.8652, -1.038, 1.169), (-0.4326, -1.038, 1.169), (-3.886e-17, -1.038, 1.169), (0.4326, -1.038, 1.169), (0.8652, -1.038, 1.169), (1.298, -1.038, 1.169), (-1.298, -0.9592, 0.7721), (-0.8652, -0.9592, 0.7721), (-0.4326, -0.9592, 0.7721), (-3.886e-17, -0.9592, 0.7721), (0.4326, -0.9592, 0.7721), (0.8652, -0.9592, 0.7721), (1.298, -0.9592, 0.7721), (-1.298, -0.7341, 0.4353), (-0.8652, -0.7341, 0.4353), (-0.4326, -0.7341, 0.4353), (-3.886e-17, -0.7341, 0.4353), (0.4326, -0.7341, 0.4353), (0.8652, -0.7341, 0.4353), (1.298, -0.7341, 0.4353), (-1.298, -0.3973, 0.2102), (-0.8652, -0.3973, 0.2102), (-0.4326, -0.3973, 0.2102), (-3.886e-17, -0.3973, 0.2102), (0.4326, -0.3973, 0.2102), (0.8652, -0.3973, 0.2102), (1.298, -0.3973, 0.2102), (-1.298, -1.854e-16, 0.1312), (-0.8652, -1.867e-16, 0.1312), (-0.4326, -1.879e-16, 0.1312), (-3.886e-17, -1.891e-16, 0.1312), (0.4326, -1.904e-16, 0.1312), (0.8652, -1.916e-16, 0.1312), (1.298, -1.928e-16, 0.1312), (-1.298, 0.3973, 0.2102), (-0.8652, 0.3973, 0.2102), (-0.4326, 0.3973, 0.2102), (-3.886e-17, 0.3973, 0.2102), (0.4326, 0.3973, 0.2102), (0.8652, 0.3973, 0.2102), (1.298, 0.3973, 0.2102), (-1.298, 0.7341, 0.4353), (-0.8652, 0.7341, 0.4353), (-0.4326, 0.7341, 0.4353), (-3.886e-17, 0.7341, 0.4353), (0.4326, 0.7341, 0.4353), (0.8652, 0.7341, 0.4353), (1.298, 0.7341, 0.4353), (-1.298, 0.9592, 0.7721), (-0.8652, 0.9592, 0.7721), (-0.4326, 0.9592, 0.7721), (-3.886e-17, 0.9592, 0.7721), (0.4326, 0.9592, 0.7721), (0.8652, 0.9592, 0.7721), (1.298, 0.9592, 0.7721)], [], [(1, 2, 69, 65), (1, 16, 35, 34), (1, 34, 33, 2), (1, 65, 125, 16), (2, 3, 73, 69), (2, 33, 48, 3), (3, 4, 77, 73), (3, 48, 47, 4), (4, 5, 81, 77), (4, 47, 46, 5), (5, 6, 85, 81), (5, 46, 45, 6), (6, 7, 89, 85), (6, 45, 44, 7), (7, 8, 93, 89), (7, 44, 43, 8), (8, 9, 97, 93), (8, 43, 42, 9), (9, 10, 101, 97), (9, 42, 41, 10), (10, 11, 105, 101), (10, 41, 40, 11), (11, 12, 109, 105), (11, 40, 39, 12), (12, 13, 113, 109), (12, 39, 38, 13), (13, 14, 117, 113), (13, 38, 37, 14), (14, 15, 121, 117), (14, 37, 36, 15), (15, 16, 125, 121), (15, 36, 35, 16), (17, 18, 50, 49), (17, 32, 128, 68), (17, 49, 64, 32), (17, 68, 72, 18), (18, 19, 51, 50), (18, 72, 76, 19), (19, 20, 52, 51), (19, 76, 80, 20), (20, 21, 53, 52), (20, 80, 84, 21), (21, 22, 54, 53), (21, 84, 88, 22), (22, 23, 55, 54), (22, 88, 92, 23), (23, 24, 56, 55), (23, 92, 96, 24), (24, 25, 57, 56), (24, 96, 100, 25), (25, 26, 58, 57), (25, 100, 104, 26), (26, 27, 59, 58), (26, 104, 108, 27), (27, 28, 60, 59), (27, 108, 112, 28), (28, 29, 61, 60), (28, 112, 116, 29), (29, 30, 62, 61), (29, 116, 120, 30), (30, 31, 63, 62), (30, 120, 124, 31), (31, 32, 64, 63), (31, 124, 128, 32), (33, 34, 35), (33, 35, 36), (33, 36, 37), (33, 37, 38), (33, 38, 39), (33, 39, 40), (33, 40, 41), (33, 41, 42), (33, 42, 43), (33, 43, 44), (33, 44, 45), (33, 45, 46), (33, 46, 47), (33, 47, 48), (49, 50, 51), (49, 51, 52), (49, 52, 53), (49, 53, 54), (49, 54, 55), (49, 55, 56), (49, 56, 57), (49, 57, 58), (49, 58, 59), (49, 59, 60), (49, 60, 61), (49, 61, 62), (49, 62, 63), (49, 63, 64), (65, 66, 126, 125), (65, 69, 70, 66), (66, 70, 136, 129), (66, 129, 234, 126), (67, 68, 128, 127), (67, 71, 72, 68), (69, 73, 74, 70), (70, 74, 143, 136), (71, 75, 76, 72), (73, 77, 78, 74), (74, 78, 150, 143), (75, 79, 80, 76), (77, 81, 82, 78), (78, 82, 157, 150), (79, 83, 84, 80), (81, 85, 86, 82), (82, 86, 164, 157), (83, 87, 88, 84), (85, 89, 90, 86), (86, 90, 171, 164), (87, 91, 92, 88), (89, 93, 94, 90), (90, 94, 178, 171), (91, 95, 96, 92), (93, 97, 98, 94), (94, 98, 185, 178), (95, 99, 100, 96), (97, 101, 102, 98), (98, 102, 192, 185), (99, 103, 104, 100), (101, 105, 106, 102), (102, 106, 199, 192), (103, 107, 108, 104), (105, 109, 110, 106), (106, 110, 206, 199), (107, 111, 112, 108), (109, 113, 114, 110), (110, 114, 213, 206), (111, 115, 116, 112), (113, 117, 118, 114), (114, 118, 220, 213), (115, 119, 120, 116), (117, 121, 122, 118), (118, 122, 227, 220), (119, 123, 124, 120), (121, 125, 126, 122), (122, 126, 234, 227), (123, 127, 128, 124), (130, 131, 236, 235), (130, 137, 138, 131), (132, 133, 238, 237), (132, 139, 140, 133), (134, 135, 240, 239), (134, 141, 142, 135), (137, 144, 145, 138), (139, 146, 147, 140), (141, 148, 149, 142), (144, 151, 152, 145), (146, 153, 154, 147), (148, 155, 156, 149), (151, 158, 159, 152), (153, 160, 161, 154), (155, 162, 163, 156), (158, 165, 166, 159), (160, 167, 168, 161), (162, 169, 170, 163), (165, 172, 173, 166), (167, 174, 175, 168), (169, 176, 177, 170), (172, 179, 180, 173), (174, 181, 182, 175), (176, 183, 184, 177), (179, 186, 187, 180), (181, 188, 189, 182), (183, 190, 191, 184), (186, 193, 194, 187), (188, 195, 196, 189), (190, 197, 198, 191), (193, 200, 201, 194), (195, 202, 203, 196), (197, 204, 205, 198), (200, 207, 208, 201), (202, 209, 210, 203), (204, 211, 212, 205), (207, 214, 215, 208), (209, 216, 217, 210), (211, 218, 219, 212), (214, 221, 222, 215), (216, 223, 224, 217), (218, 225, 226, 219), (221, 228, 229, 222), (223, 230, 231, 224), (225, 232, 233, 226), (228, 235, 236, 229), (230, 237, 238, 231), (232, 239, 240, 233)])
me_shapeindexedfaceset_002.materials.append(mat_shape_001)
me_shapeindexedfaceset_002.use_remesh_preserve_volume = False
me_shapeindexedfaceset_002.use_remesh_preserve_attributes = False
me_shapeindexedfaceset_002.use_mirror_vertex_groups = False
me_shapeindexedfaceset_002.update()
me_shapeindexedfaceset_001 = bpy.data.meshes.new('ShapeIndexedFaceSet.001')
me_shapeindexedfaceset_001.from_pydata([(0.0, 0.0, 0.0), (3.861, -4.333e-16, 0.3873), (3.872, 0.05472, 0.389), (3.903, 0.1011, 0.3938), (3.948, 0.1321, 0.4011), (4.002, 0.143, 0.4096), (4.057, 0.1321, 0.4182), (4.102, 0.1011, 0.4254), (4.133, 0.05472, 0.4303), (4.144, -4.504e-16, 0.432), (4.133, -0.05472, 0.4303), (4.102, -0.1011, 0.4254), (4.057, -0.1321, 0.4182), (4.002, -0.143, 0.4096), (3.948, -0.1321, 0.4011), (3.903, -0.1011, 0.3938), (3.872, -0.05472, 0.389), (3.859, -4.156e-16, -0.8983), (3.87, 0.05472, -0.8983), (3.901, 0.1011, -0.8983), (3.948, 0.1321, -0.8983), (4.002, 0.143, -0.8983), (4.057, 0.1321, -0.8983), (4.104, 0.1011, -0.8983), (4.135, 0.05472, -0.8983), (4.145, -4.331e-16, -0.8983), (4.135, -0.05472, -0.8983), (4.104, -0.1011, -0.8983), (4.057, -0.1321, -0.8983), (4.002, -0.143, -0.8983), (3.948, -0.1321, -0.8983), (3.901, -0.1011, -0.8983), (3.87, -0.05472, -0.8983), (3.854, 0.05472, 0.51), (3.844, -5.122e-16, 0.5067), (3.854, -0.05472, 0.51), (3.884, -0.1011, 0.5196), (3.928, -0.1321, 0.5339), (3.98, -0.143, 0.5509), (4.032, -0.1321, 0.5678), (4.076, -0.1011, 0.5821), (4.106, -0.05472, 0.5917), (4.116, -5.28e-16, 0.595), (4.106, 0.05472, 0.5917), (4.076, 0.1011, 0.5821), (4.032, 0.1321, 0.5678), (3.98, 0.143, 0.5509), (3.928, 0.1321, 0.5339), (3.884, 0.1011, 0.5196), (3.818, 0.05472, 0.6269), (3.809, -4.998e-16, 0.6219), (3.818, -0.05472, 0.6269), (3.846, -0.1011, 0.6409), (3.887, -0.1321, 0.662), (3.936, -0.143, 0.6868), (3.985, -0.1321, 0.7117), (4.026, -0.1011, 0.7327), (4.054, -0.05472, 0.7468), (4.063, -5.134e-16, 0.7518), (4.054, 0.05472, 0.7468), (4.026, 0.1011, 0.7327), (3.985, 0.1321, 0.7117), (3.936, 0.143, 0.6868), (3.887, 0.1321, 0.662), (3.846, 0.1011, 0.6409), (3.764, 0.05472, 0.7366), (3.755, -5.418e-16, 0.7302), (3.764, -0.05472, 0.7366), (3.789, -0.1011, 0.7548), (3.827, -0.1321, 0.7821), (3.871, -0.143, 0.8142), (3.915, -0.1321, 0.8464), (3.953, -0.1011, 0.8737), (3.978, -0.05472, 0.8919), (3.987, -5.527e-16, 0.8983), (3.978, 0.05472, 0.8919), (3.953, 0.1011, 0.8737), (3.915, 0.1321, 0.8464), (3.871, 0.143, 0.8142), (3.827, 0.1321, 0.7821), (3.789, 0.1011, 0.7548), (3.694, 0.05472, 0.8365), (3.686, -6.144e-16, 0.8288), (3.694, -0.05472, 0.8365), (3.715, -0.1011, 0.8584), (3.748, -0.1321, 0.8912), (3.787, -0.143, 0.9299), (3.826, -0.1321, 0.9686), (3.858, -0.1011, 1.001), (3.88, -0.05472, 1.023), (3.888, -6.216e-16, 1.031), (3.88, 0.05472, 1.023), (3.858, 0.1011, 1.001), (3.826, 0.1321, 0.9686), (3.787, 0.143, 0.9299), (3.748, 0.1321, 0.8912), (3.715, 0.1011, 0.8584), (3.608, 0.05472, 0.9242), (3.602, -7.013e-16, 0.9153), (3.608, -0.05472, 0.9242), (3.626, -0.1011, 0.9492), (3.654, -0.1321, 0.9868), (3.686, -0.143, 1.031), (3.718, -0.1321, 1.075), (3.745, -0.1011, 1.113), (3.763, -0.05472, 1.138), (3.77, -7.044e-16, 1.147), (3.763, 0.05472, 1.138), (3.745, 0.1011, 1.113), (3.718, 0.1321, 1.075), (3.686, 0.143, 1.031), (3.654, 0.1321, 0.9868), (3.626, 0.1011, 0.9492), (3.51, 0.05472, 0.9974), (3.505, -5.112e-16, 0.9877), (3.51, -0.05472, 0.9974), (3.524, -0.1011, 1.025), (3.545, -0.1321, 1.066), (3.57, -0.143, 1.115), (3.595, -0.1321, 1.164), (3.616, -0.1011, 1.205), (3.63, -0.05472, 1.233), (3.635, -5.096e-16, 1.242), (3.63, 0.05472, 1.233), (3.616, 0.1011, 1.205), (3.595, 0.1321, 1.164), (3.57, 0.143, 1.115), (3.545, 0.1321, 1.066), (3.524, 0.1011, 1.025), (3.402, 0.05472, 1.054), (3.399, -6.116e-16, 1.044), (3.402, -0.05472, 1.054), (3.412, -0.1011, 1.084), (3.426, -0.1321, 1.128), (3.443, -0.143, 1.18), (3.46, -0.1321, 1.232), (3.474, -0.1011, 1.276), (3.484, -0.05472, 1.306), (3.487, -6.049e-16, 1.316), (3.484, 0.05472, 1.306), (3.474, 0.1011, 1.276), (3.46, 0.1321, 1.232), (3.443, 0.143, 1.18), (3.426, 0.1321, 1.128), (3.412, 0.1011, 1.084), (3.286, 0.05472, 1.094), (3.284, -1.003e-15, 1.083), (3.286, -0.05472, 1.094), (3.291, -0.1011, 1.124), (3.298, -0.1321, 1.17), (3.307, -0.143, 1.224), (3.315, -0.1321, 1.278), (3.323, -0.1011, 1.324), (3.327, -0.05472, 1.355), (3.329, -9.907e-16, 1.365), (3.327, 0.05472, 1.355), (3.323, 0.1011, 1.324), (3.315, 0.1321, 1.278), (3.307, 0.143, 1.224), (3.298, 0.1321, 1.17), (3.291, 0.1011, 1.124), (3.166, 0.05472, 1.114), (3.166, -7.127e-16, 1.104), (3.166, -0.05472, 1.114), (3.166, -0.1011, 1.145), (3.166, -0.1321, 1.192), (3.166, -0.143, 1.247), (3.166, -0.1321, 1.301), (3.166, -0.1011, 1.348), (3.166, -0.05472, 1.379), (3.166, -6.952e-16, 1.39), (3.166, 0.05472, 1.379), (3.166, 0.1011, 1.348), (3.166, 0.1321, 1.301), (3.166, 0.143, 1.247), (3.166, 0.1321, 1.192), (3.166, 0.1011, 1.145), (3.009, 0.05472, 1.114), (3.009, 1.121e-15, 1.104), (3.009, -0.05472, 1.114), (3.009, -0.1011, 1.145), (3.009, -0.1321, 1.192), (3.009, -0.143, 1.247), (3.009, -0.1321, 1.301), (3.009, -0.1011, 1.348), (3.009, -0.05472, 1.379), (3.009, 1.138e-15, 1.39), (3.009, 0.05472, 1.379), (3.009, 0.1011, 1.348), (3.009, 0.1321, 1.301), (3.009, 0.143, 1.247), (3.009, 0.1321, 1.192), (3.009, 0.1011, 1.145), (2.868, 0.1368, 0.9163), (2.868, 1.157e-15, 0.8891), (2.868, -0.1368, 0.9163), (2.868, -0.2528, 0.9938), (2.868, -0.3303, 1.11), (2.868, -0.3575, 1.247), (2.868, -0.3303, 1.383), (2.868, -0.2528, 1.499), (2.868, -0.1368, 1.577), (2.868, 1.201e-15, 1.604), (2.868, 0.1368, 1.577), (2.868, 0.2528, 1.499), (2.868, 0.3303, 1.383), (2.868, 0.3575, 1.247), (2.868, 0.3303, 1.11), (2.868, 0.2528, 0.9938), (2.999, 0.05472, 1.114), (2.999, 1.122e-15, 1.104), (2.999, -0.05472, 1.114), (2.999, -0.1011, 1.145), (2.999, -0.1321, 1.192), (2.999, -0.143, 1.247), (2.999, -0.1321, 1.301), (2.999, -0.1011, 1.348), (2.999, -0.05472, 1.379), (2.999, 1.139e-15, 1.39), (2.999, 0.05472, 1.379), (2.999, 0.1011, 1.348), (2.999, 0.1321, 1.301), (2.999, 0.143, 1.247), (2.999, 0.1321, 1.192), (2.999, 0.1011, 1.145), (3.094, 0.05472, 1.114), (3.094, 1.11e-15, 1.104), (3.094, -0.05472, 1.114), (3.094, -0.1011, 1.145), (3.094, -0.1321, 1.192), (3.094, -0.143, 1.247), (3.094, -0.1321, 1.301), (3.094, -0.1011, 1.348), (3.094, -0.05472, 1.379), (3.094, 1.128e-15, 1.39), (3.094, 0.05472, 1.379), (3.094, 0.1011, 1.348), (3.094, 0.1321, 1.301), (3.094, 0.143, 1.247), (3.094, 0.1321, 1.192), (3.094, 0.1011, 1.145)], [], [(1, 2, 18, 17), (1, 16, 35, 34), (1, 17, 32, 16), (1, 34, 33, 2), (2, 3, 19, 18), (2, 33, 48, 3), (3, 4, 20, 19), (3, 48, 47, 4), (4, 5, 21, 20), (4, 47, 46, 5), (5, 6, 22, 21), (5, 46, 45, 6), (6, 7, 23, 22), (6, 45, 44, 7), (7, 8, 24, 23), (7, 44, 43, 8), (8, 9, 25, 24), (8, 43, 42, 9), (9, 10, 26, 25), (9, 42, 41, 10), (10, 11, 27, 26), (10, 41, 40, 11), (11, 12, 28, 27), (11, 40, 39, 12), (12, 13, 29, 28), (12, 39, 38, 13), (13, 14, 30, 29), (13, 38, 37, 14), (14, 15, 31, 30), (14, 37, 36, 15), (15, 16, 32, 31), (15, 36, 35, 16), (17, 18, 19), (17, 19, 20), (17, 20, 21), (17, 21, 22), (17, 22, 23), (17, 23, 24), (17, 24, 25), (17, 25, 26), (17, 26, 27), (17, 27, 28), (17, 28, 29), (17, 29, 30), (17, 30, 31), (17, 31, 32), (33, 34, 50, 49), (33, 49, 64, 48), (34, 35, 51, 50), (35, 36, 52, 51), (36, 37, 53, 52), (37, 38, 54, 53), (38, 39, 55, 54), (39, 40, 56, 55), (40, 41, 57, 56), (41, 42, 58, 57), (42, 43, 59, 58), (43, 44, 60, 59), (44, 45, 61, 60), (45, 46, 62, 61), (46, 47, 63, 62), (47, 48, 64, 63), (49, 50, 66, 65), (49, 65, 80, 64), (50, 51, 67, 66), (51, 52, 68, 67), (52, 53, 69, 68), (53, 54, 70, 69), (54, 55, 71, 70), (55, 56, 72, 71), (56, 57, 73, 72), (57, 58, 74, 73), (58, 59, 75, 74), (59, 60, 76, 75), (60, 61, 77, 76), (61, 62, 78, 77), (62, 63, 79, 78), (63, 64, 80, 79), (65, 66, 82, 81), (65, 81, 96, 80), (66, 67, 83, 82), (67, 68, 84, 83), (68, 69, 85, 84), (69, 70, 86, 85), (70, 71, 87, 86), (71, 72, 88, 87), (72, 73, 89, 88), (73, 74, 90, 89), (74, 75, 91, 90), (75, 76, 92, 91), (76, 77, 93, 92), (77, 78, 94, 93), (78, 79, 95, 94), (79, 80, 96, 95), (81, 82, 98, 97), (81, 97, 112, 96), (82, 83, 99, 98), (83, 84, 100, 99), (84, 85, 101, 100), (85, 86, 102, 101), (86, 87, 103, 102), (87, 88, 104, 103), (88, 89, 105, 104), (89, 90, 106, 105), (90, 91, 107, 106), (91, 92, 108, 107), (92, 93, 109, 108), (93, 94, 110, 109), (94, 95, 111, 110), (95, 96, 112, 111), (97, 98, 114, 113), (97, 113, 128, 112), (98, 99, 115, 114), (99, 100, 116, 115), (100, 101, 117, 116), (101, 102, 118, 117), (102, 103, 119, 118), (103, 104, 120, 119), (104, 105, 121, 120), (105, 106, 122, 121), (106, 107, 123, 122), (107, 108, 124, 123), (108, 109, 125, 124), (109, 110, 126, 125), (110, 111, 127, 126), (111, 112, 128, 127), (113, 114, 130, 129), (113, 129, 144, 128), (114, 115, 131, 130), (115, 116, 132, 131), (116, 117, 133, 132), (117, 118, 134, 133), (118, 119, 135, 134), (119, 120, 136, 135), (120, 121, 137, 136), (121, 122, 138, 137), (122, 123, 139, 138), (123, 124, 140, 139), (124, 125, 141, 140), (125, 126, 142, 141), (126, 127, 143, 142), (127, 128, 144, 143), (129, 130, 146, 145), (129, 145, 160, 144), (130, 131, 147, 146), (131, 132, 148, 147), (132, 133, 149, 148), (133, 134, 150, 149), (134, 135, 151, 150), (135, 136, 152, 151), (136, 137, 153, 152), (137, 138, 154, 153), (138, 139, 155, 154), (139, 140, 156, 155), (140, 141, 157, 156), (141, 142, 158, 157), (142, 143, 159, 158), (143, 144, 160, 159), (145, 146, 162, 161), (145, 161, 176, 160), (146, 147, 163, 162), (147, 148, 164, 163), (148, 149, 165, 164), (149, 150, 166, 165), (150, 151, 167, 166), (151, 152, 168, 167), (152, 153, 169, 168), (153, 154, 170, 169), (154, 155, 171, 170), (155, 156, 172, 171), (156, 157, 173, 172), (157, 158, 174, 173), (158, 159, 175, 174), (159, 160, 176, 175), (161, 162, 226, 225), (161, 225, 240, 176), (162, 163, 227, 226), (163, 164, 228, 227), (164, 165, 229, 228), (165, 166, 230, 229), (166, 167, 231, 230), (167, 168, 232, 231), (168, 169, 233, 232), (169, 170, 234, 233), (170, 171, 235, 234), (171, 172, 236, 235), (172, 173, 237, 236), (173, 174, 238, 237), (174, 175, 239, 238), (175, 176, 240, 239), (177, 178, 194, 193), (177, 192, 224, 209), (177, 193, 208, 192), (177, 209, 210, 178), (178, 179, 195, 194), (178, 210, 211, 179), (179, 180, 196, 195), (179, 211, 212, 180), (180, 181, 197, 196), (180, 212, 213, 181), (181, 182, 198, 197), (181, 213, 214, 182), (182, 183, 199, 198), (182, 214, 215, 183), (183, 184, 200, 199), (183, 215, 216, 184), (184, 185, 201, 200), (184, 216, 217, 185), (185, 186, 202, 201), (185, 217, 218, 186), (186, 187, 203, 202), (186, 218, 219, 187), (187, 188, 204, 203), (187, 219, 220, 188), (188, 189, 205, 204), (188, 220, 221, 189), (189, 190, 206, 205), (189, 221, 222, 190), (190, 191, 207, 206), (190, 222, 223, 191), (191, 192, 208, 207), (191, 223, 224, 192), (193, 194, 195), (193, 195, 196), (193, 196, 197), (193, 197, 198), (193, 198, 199), (193, 199, 200), (193, 200, 201), (193, 201, 202), (193, 202, 203), (193, 203, 204), (193, 204, 205), (193, 205, 206), (193, 206, 207), (193, 207, 208), (209, 224, 240, 225), (209, 225, 226, 210), (210, 226, 227, 211), (211, 227, 228, 212), (212, 228, 229, 213), (213, 229, 230, 214), (214, 230, 231, 215), (215, 231, 232, 216), (216, 232, 233, 217), (217, 233, 234, 218), (218, 234, 235, 219), (219, 235, 236, 220), (220, 236, 237, 221), (221, 237, 238, 222), (222, 238, 239, 223), (223, 239, 240, 224)])
me_shapeindexedfaceset_001.materials.append(mat_shape)
me_shapeindexedfaceset_001.use_remesh_preserve_volume = False
me_shapeindexedfaceset_001.use_remesh_preserve_attributes = False
me_shapeindexedfaceset_001.use_mirror_vertex_groups = False
me_shapeindexedfaceset_001.update()

# ---- objects
ob_shapeindexedfaceset_006 = bpy.data.objects.new('ShapeIndexedFaceSet.006', me_shapeindexedfaceset)
ob_shapeindexedfaceset_005 = bpy.data.objects.new('ShapeIndexedFaceSet.005', me_shapeindexedfaceset_006)
ob_shapeindexedfaceset_004 = bpy.data.objects.new('ShapeIndexedFaceSet.004', me_shapeindexedfaceset_005)
ob_shapeindexedfaceset_003 = bpy.data.objects.new('ShapeIndexedFaceSet.003', me_shapeindexedfaceset_004)
ob_shapeindexedfaceset_002 = bpy.data.objects.new('ShapeIndexedFaceSet.002', me_shapeindexedfaceset_003)
ob_shapeindexedfaceset_001 = bpy.data.objects.new('ShapeIndexedFaceSet.001', me_shapeindexedfaceset_002)
ob_shapeindexedfaceset = bpy.data.objects.new('ShapeIndexedFaceSet', me_shapeindexedfaceset_001)
ob_lamp = bpy.data.objects.new('Lamp', light_lamp)
ob_camera = bpy.data.objects.new('Camera', cam_camera)

# ---- transforms, parenting, visibility, modifiers, constraints
ob_shapeindexedfaceset_006.location = (0.0, 0.0, 0.0)
ob_shapeindexedfaceset_006.rotation_euler = (1.571, -0.0, 3.142)
ob_shapeindexedfaceset_006.lineart.crease_threshold = 0.0
ob_shapeindexedfaceset_005.location = (0.0, 0.0, 0.0)
ob_shapeindexedfaceset_005.rotation_euler = (1.571, -0.0, 3.142)
ob_shapeindexedfaceset_005.lineart.crease_threshold = 0.0
ob_shapeindexedfaceset_004.location = (0.0, 0.0, 0.0)
ob_shapeindexedfaceset_004.rotation_euler = (1.571, -0.0, 3.142)
ob_shapeindexedfaceset_004.lineart.crease_threshold = 0.0
ob_shapeindexedfaceset_003.location = (0.0, 0.0, 0.0)
ob_shapeindexedfaceset_003.rotation_euler = (1.571, -0.0, 3.142)
ob_shapeindexedfaceset_003.lineart.crease_threshold = 0.0
ob_shapeindexedfaceset_002.location = (0.0, 0.0, 0.0)
ob_shapeindexedfaceset_002.rotation_euler = (1.571, -0.0, 3.142)
ob_shapeindexedfaceset_002.lineart.crease_threshold = 0.0
ob_shapeindexedfaceset_001.location = (0.0, 0.0, 0.0)
ob_shapeindexedfaceset_001.rotation_euler = (1.571, -0.0, 3.142)
ob_shapeindexedfaceset_001.lineart.crease_threshold = 0.0
ob_shapeindexedfaceset.location = (0.0, 0.0, 0.0)
ob_shapeindexedfaceset.rotation_euler = (1.571, -0.0, 3.142)
ob_shapeindexedfaceset.lineart.crease_threshold = 0.0
ob_lamp.location = (4.076, 1.005, 5.904)
ob_lamp.rotation_euler = (0.6503, 0.05522, 1.866)
ob_lamp.lock_rotations_4d = False
ob_lamp.empty_display_type = 'ARROWS'
ob_lamp.color = (0.0, 0.0, 0.0, 0.0)
ob_lamp.lineart.crease_threshold = 0.0
ob_camera.location = (7.481, -6.508, 5.344)
ob_camera.rotation_euler = (1.109, 0.01082, 0.8149)
ob_camera.lock_rotations_4d = False
ob_camera.empty_display_type = 'ARROWS'
ob_camera.color = (0.0, 0.0, 0.0, 0.0)
ob_camera.display_type = 'WIRE'
ob_camera.lineart.crease_threshold = 0.0

# ---- collection membership
col_collection_1.objects.link(ob_shapeindexedfaceset_006)
col_collection_1.objects.link(ob_shapeindexedfaceset_005)
col_collection_1.objects.link(ob_shapeindexedfaceset_004)
col_collection_1.objects.link(ob_shapeindexedfaceset_003)
col_collection_1.objects.link(ob_shapeindexedfaceset_002)
col_collection_1.objects.link(ob_shapeindexedfaceset_001)
col_collection_1.objects.link(ob_shapeindexedfaceset)
col_collection_1.objects.link(ob_lamp)
col_collection_1.objects.link(ob_camera)

# ---- scene / render settings (as saved in the file)
scene.camera = ob_camera
scene.frame_start = 1; scene.frame_end = 250; scene.frame_set(1)
scene.render.engine = 'BLENDER_EEVEE_NEXT'
scene.render.resolution_percentage = 50
scene.render.dither_intensity = 0.0
scene.cycles.use_denoising = False
scene.cycles.samples = 10
scene.cycles.sampling_pattern = 'TABULATED_SOBOL'
scene.cycles.light_sampling_threshold = 0.0
scene.cycles.use_adaptive_sampling = False
scene.cycles.use_light_tree = False
scene.cycles.blur_glossy = 0.0
scene.cycles.pixel_filter_type = 'GAUSSIAN'
scene.cycles.sample_clamp_indirect = 0.0
scene.view_settings.view_transform = 'Standard'
bpy.context.view_layer.update()
